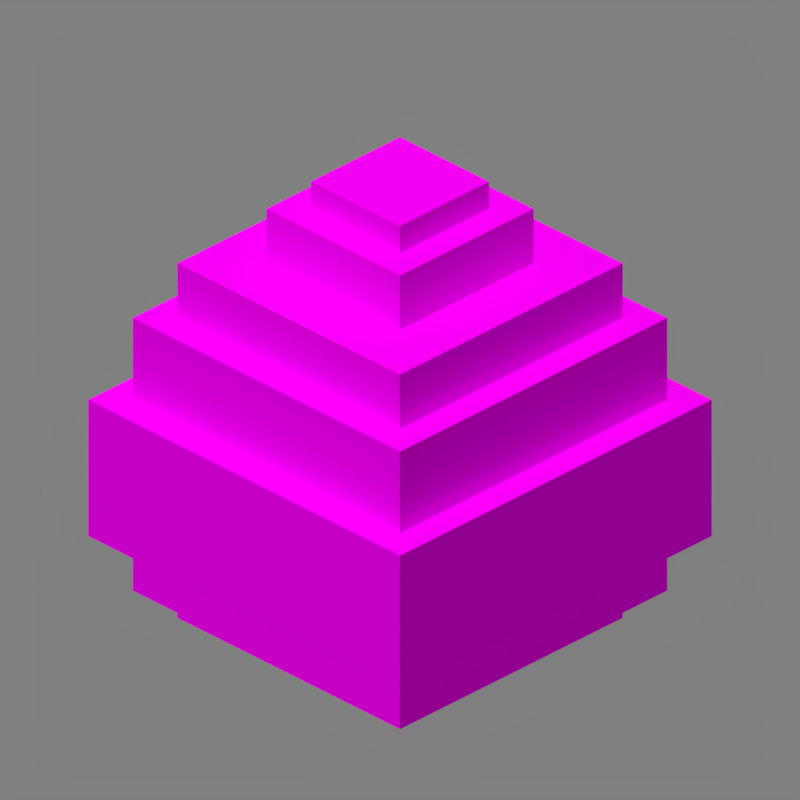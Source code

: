# Source: dragon_egg.blend  (saved by Blender 2.90.8; exported with 4.5.12 LTS)
import bpy
from mathutils import Matrix  # noqa: F401  (used for matrix-valued properties, if any)

bpy.ops.wm.read_factory_settings(use_empty=True)
scene = bpy.context.scene
scene.name = 'Scene'

# ---- collections
col_collection_1 = bpy.data.collections.new('Collection 1'); scene.collection.children.link(col_collection_1)

# ---- images (referenced by path relative to the original .blend; pixels are not part of the script)
import os
ASSET_DIR = os.environ.get("B2B_ASSET_DIR", "")  # directory of the original .blend (textures are referenced by path, not embedded)
HERE = os.path.dirname(os.path.abspath(__file__))  # packed textures are extracted next to this script under _unpacked/

def load_image(name, relpath, width, height, colorspace="sRGB"):
    """Load a texture the original file referenced (path relative to the .blend, or extracted next to this script)."""
    p = next((c for c in (os.path.join(HERE, relpath), os.path.join(ASSET_DIR, relpath)) if relpath and os.path.exists(c)), "")
    if p:
        img = bpy.data.images.load(p, check_existing=True)
        img.name = name
    else:  # same state as the original file: an image datablock whose file is absent (Cycles renders it pink)
        img = bpy.data.images.new(name, width, height)
        img.source = "FILE"
        img.filepath = "//" + (relpath or name)
    img.colorspace_settings.name = colorspace
    return img
img_dragon_egg_png = load_image('dragon_egg.png', 'dragon_egg.png', 1024, 1024, 'sRGB')

# ---- materials (node trees are filled in below, after node groups)
mat_dragon_egg_png = bpy.data.materials.new('dragon_egg.png')
mat_dragon_egg_png.use_backface_culling = True

# ---- material node trees
mat_dragon_egg_png.use_nodes = True; mat_dragon_egg_png.node_tree.nodes.clear()
_N = mat_dragon_egg_png.node_tree.nodes; _L = mat_dragon_egg_png.node_tree.links
n0 = _N.new('ShaderNodeOutputMaterial'); n0.name = 'Material Output'; n0.location = (300, 300)
n0.target = 'CYCLES'
n1 = _N.new('ShaderNodeBsdfPrincipled'); n1.name = 'Principled BSDF'; n1.location = (10, 300)
n1.distribution = 'GGX'
n1.subsurface_method = 'BURLEY'
n1.inputs[2].default_value = 1.0
n1.inputs[3].default_value = 1.45
n1.inputs[13].default_value = 0.0
n1.inputs[20].default_value = 0.0
n1.inputs[27].default_value = (0.0, 0.0, 0.0, 1.0)
n1.inputs[28].default_value = 1.0
n2 = _N.new('ShaderNodeTexImage'); n2.name = 'Image Texture'; n2.location = (-623, 190)
n2.image = img_dragon_egg_png
n2.interpolation = 'Closest'
n3 = _N.new('ShaderNodeOutputMaterial'); n3.name = 'Material Output.001'; n3.location = (0, 0)
n3.target = 'EEVEE'
n4 = _N.new('ShaderNodeMixShader'); n4.name = 'Mix Shader'; n4.location = (0, 0)
n4.label = 'Disable Shadow'
n4.hide = True
n5 = _N.new('ShaderNodeLightPath'); n5.name = 'Light Path'; n5.location = (0, 0)
n5.hide = True
n6 = _N.new('ShaderNodeBsdfTransparent'); n6.name = 'Transparent BSDF'; n6.location = (0, 0)
n6.hide = True
_L.new(n1.outputs[0], n0.inputs[0])
_L.new(n2.outputs[0], n1.inputs[0])
_L.new(n2.outputs[1], n1.inputs[4])
_L.new(n1.outputs[0], n4.inputs[1])
_L.new(n4.outputs[0], n3.inputs[0])
_L.new(n5.outputs[1], n4.inputs[0])
_L.new(n6.outputs[0], n4.inputs[2])
n0.is_active_output = True

# ---- world
world_world = bpy.data.worlds.new('World'); scene.world = world_world
world_world.use_nodes = True; world_world.node_tree.nodes.clear()
_N = world_world.node_tree.nodes; _L = world_world.node_tree.links
n0 = _N.new('ShaderNodeBackground'); n0.name = 'Background'; n0.location = (10, 300)
n0.inputs[0].default_value = (0.214, 0.214, 0.214, 1.0)
n1 = _N.new('ShaderNodeOutputWorld'); n1.name = 'World Output'; n1.location = (300, 300)
_L.new(n0.outputs[0], n1.inputs[0])
n1.is_active_output = True
world_world.color = (0.3268, 0.3268, 0.3268)
world_world.use_sun_shadow = False
world_world.sun_shadow_jitter_overblur = 0.0
world_world.cycles.sampling_method = 'MANUAL'

# ---- cameras
cam_camera = bpy.data.cameras.new('Camera')
cam_camera.type = 'ORTHO'
cam_camera.clip_end = 100.0
cam_camera.lens = 35.0
cam_camera.sensor_width = 32.0
cam_camera.sensor_height = 18.0
cam_camera.ortho_scale = 5.08
cam_camera.dof.focus_distance = 0.0
cam_camera.dof.aperture_fstop = 128.0

# ---- lights
light_sun = bpy.data.lights.new('Sun', 'SUN')
light_sun.transmission_factor = 0.0
light_sun.angle = 1.309
light_sun.energy = 2.45
light_sun.shadow_soft_size = 0.125

# ---- meshes
me_dragon_egg = bpy.data.meshes.new('Dragon_Egg')
me_dragon_egg.from_pydata([(-1.0, -1.0, -1.0), (-1.0, -1.0, 1.0), (-1.0, 1.0, -1.0), (-1.0, 1.0, 1.0), (1.0, -1.0, -1.0), (1.0, -1.0, 1.0), (1.0, 1.0, -1.0), (1.0, 1.0, 1.0), (-2.5, -2.5, -31.0), (-2.5, -2.5, -29.0), (-2.5, 2.5, -31.0), (-2.5, 2.5, -29.0), (2.5, -2.5, -31.0), (2.5, -2.5, -29.0), (2.5, 2.5, -31.0), (2.5, 2.5, -29.0), (-3.0, -3.0, -29.0), (-3.0, -3.0, -25.0), (-3.0, 3.0, -29.0), (-3.0, 3.0, -25.0), (3.0, -3.0, -29.0), (3.0, -3.0, -25.0), (3.0, 3.0, -29.0), (3.0, 3.0, -25.0), (-3.5, -3.5, -25.0), (-3.5, -3.5, -15.0), (-3.5, 3.5, -25.0), (-3.5, 3.5, -15.0), (3.5, -3.5, -25.0), (3.5, -3.5, -15.0), (3.5, 3.5, -25.0), (3.5, 3.5, -15.0), (-3.0, -3.0, -15.0), (-3.0, -3.0, -9.0), (-3.0, 3.0, -15.0), (-3.0, 3.0, -9.0), (3.0, -3.0, -15.0), (3.0, -3.0, -9.0), (3.0, 3.0, -15.0), (3.0, 3.0, -9.0), (-2.5, -2.5, -9.0), (-2.5, -2.5, -5.0), (-2.5, 2.5, -9.0), (-2.5, 2.5, -5.0), (2.5, -2.5, -9.0), (2.5, -2.5, -5.0), (2.5, 2.5, -9.0), (2.5, 2.5, -5.0), (-1.5, -1.5, -5.0), (-1.5, -1.5, -1.0), (-1.5, 1.5, -5.0), (-1.5, 1.5, -1.0), (1.5, -1.5, -5.0), (1.5, -1.5, -1.0), (1.5, 1.5, -5.0), (1.5, 1.5, -1.0)], [], [(0, 1, 3, 2), (2, 3, 7, 6), (6, 7, 5, 4), (4, 5, 1, 0), (2, 6, 4, 0), (7, 3, 1, 5), (8, 9, 11, 10), (10, 11, 15, 14), (14, 15, 13, 12), (12, 13, 9, 8), (10, 14, 12, 8), (15, 11, 9, 13), (16, 17, 19, 18), (18, 19, 23, 22), (22, 23, 21, 20), (20, 21, 17, 16), (18, 22, 20, 16), (23, 19, 17, 21), (24, 25, 27, 26), (26, 27, 31, 30), (30, 31, 29, 28), (28, 29, 25, 24), (26, 30, 28, 24), (31, 27, 25, 29), (32, 33, 35, 34), (34, 35, 39, 38), (38, 39, 37, 36), (36, 37, 33, 32), (34, 38, 36, 32), (39, 35, 33, 37), (40, 41, 43, 42), (42, 43, 47, 46), (46, 47, 45, 44), (44, 45, 41, 40), (42, 46, 44, 40), (47, 43, 41, 45), (48, 49, 51, 50), (50, 51, 55, 54), (54, 55, 53, 52), (52, 53, 49, 48), (50, 54, 52, 48), (55, 51, 49, 53)])
_uv = me_dragon_egg.uv_layers.new(name='UVMap')
_uv.uv.foreach_set('vector', [0.625, 0.0, 0.625, 0.0625, 0.375, 0.0625, 0.375, 0.0, 0.625, 0.0, 0.625, 0.0625, 0.375, 0.0625, 0.375, 0.0, 0.625, 0.0, 0.625, 0.0625, 0.375, 0.0625, 0.375, 0.0, 0.625, 0.0, 0.625, 0.0625, 0.375, 0.0625, 0.375, 0.0, 0.375, 0.375, 0.625, 0.375, 0.625, 0.625, 0.375, 0.625, 0.625, 0.625, 0.375, 0.625, 0.375, 0.375, 0.625, 0.375, 0.8125, 0.9375, 0.8125, 1.0, 0.1875, 1.0, 0.1875, 0.9375, 0.8125, 0.9375, 0.8125, 1.0, 0.1875, 1.0, 0.1875, 0.9375, 0.8125, 0.9375, 0.8125, 1.0, 0.1875, 1.0, 0.1875, 0.9375, 0.8125, 0.9375, 0.8125, 1.0, 0.1875, 1.0, 0.1875, 0.9375, 0.1875, 0.1875, 0.8125, 0.1875, 0.8125, 0.8125, 0.1875, 0.8125, 0.8125, 0.8125, 0.1875, 0.8125, 0.1875, 0.1875, 0.8125, 0.1875, 0.875, 0.8125, 0.875, 0.9375, 0.125, 0.9375, 0.125, 0.8125, 0.875, 0.8125, 0.875, 0.9375, 0.125, 0.9375, 0.125, 0.8125, 0.875, 0.8125, 0.875, 0.9375, 0.125, 0.9375, 0.125, 0.8125, 0.875, 0.8125, 0.875, 0.9375, 0.125, 0.9375, 0.125, 0.8125, 0.125, 0.125, 0.875, 0.125, 0.875, 0.875, 0.125, 0.875, 0.875, 0.875, 0.125, 0.875, 0.125, 0.125, 0.875, 0.125, 0.9375, 0.5, 0.9375, 0.8125, 0.0625, 0.8125, 0.0625, 0.5, 0.9375, 0.5, 0.9375, 0.8125, 0.0625, 0.8125, 0.0625, 0.5, 0.9375, 0.5, 0.9375, 0.8125, 0.0625, 0.8125, 0.0625, 0.5, 0.9375, 0.5, 0.9375, 0.8125, 0.0625, 0.8125, 0.0625, 0.5, 0.0625, 0.0625, 0.9375, 0.0625, 0.9375, 0.9375, 0.0625, 0.9375, 0.9375, 0.9375, 0.0625, 0.9375, 0.0625, 0.0625, 0.9375, 0.0625, 0.875, 0.3125, 0.875, 0.5, 0.125, 0.5, 0.125, 0.3125, 0.875, 0.3125, 0.875, 0.5, 0.125, 0.5, 0.125, 0.3125, 0.875, 0.3125, 0.875, 0.5, 0.125, 0.5, 0.125, 0.3125, 0.875, 0.3125, 0.875, 0.5, 0.125, 0.5, 0.125, 0.3125, 0.125, 0.125, 0.875, 0.125, 0.875, 0.875, 0.125, 0.875, 0.875, 0.875, 0.125, 0.875, 0.125, 0.125, 0.875, 0.125, 0.8125, 0.1875, 0.8125, 0.3125, 0.1875, 0.3125, 0.1875, 0.1875, 0.8125, 0.1875, 0.8125, 0.3125, 0.1875, 0.3125, 0.1875, 0.1875, 0.8125, 0.1875, 0.8125, 0.3125, 0.1875, 0.3125, 0.1875, 0.1875, 0.8125, 0.1875, 0.8125, 0.3125, 0.1875, 0.3125, 0.1875, 0.1875, 0.1875, 0.1875, 0.8125, 0.1875, 0.8125, 0.8125, 0.1875, 0.8125, 0.8125, 0.8125, 0.1875, 0.8125, 0.1875, 0.1875, 0.8125, 0.1875, 0.5625, 0.0625, 0.6875, 0.0625, 0.6875, 0.4375, 0.5625, 0.4375, 0.5625, 0.0625, 0.6875, 0.0625, 0.6875, 0.4375, 0.5625, 0.4375, 0.5625, 0.0625, 0.6875, 0.0625, 0.6875, 0.4375, 0.5625, 0.4375, 0.5625, 0.0625, 0.6875, 0.0625, 0.6875, 0.4375, 0.5625, 0.4375, 0.3125, 0.3125, 0.6875, 0.3125, 0.6875, 0.6875, 0.3125, 0.6875, 0.6875, 0.6875, 0.3125, 0.6875, 0.3125, 0.3125, 0.6875, 0.3125])
me_dragon_egg.materials.append(mat_dragon_egg_png)
me_dragon_egg.use_remesh_fix_poles = True
me_dragon_egg.use_remesh_preserve_attributes = False
me_dragon_egg.use_mirror_vertex_groups = False
me_dragon_egg.update()

# ---- objects
ob_camera = bpy.data.objects.new('Camera', cam_camera)
ob_sun = bpy.data.objects.new('Sun', light_sun)
ob_dragon_egg = bpy.data.objects.new('Dragon_Egg', me_dragon_egg)

# ---- transforms, parenting, visibility, modifiers, constraints
ob_camera.location = (4.8, -4.8, 3.919)
ob_camera.rotation_euler = (1.047, 0.0, 0.7854)
ob_camera.lock_rotations_4d = False
ob_camera.empty_display_type = 'ARROWS'
ob_camera.color = (0.0, 0.0, 0.0, 0.0)
ob_camera.display_type = 'WIRE'
ob_camera.lineart.crease_threshold = 0.0
ob_sun.location = (-1.899, -3.194, 0.0)
ob_sun.rotation_euler = (0.4136, -0.2434, 0.1929)
ob_sun.lineart.crease_threshold = 0.0
ob_dragon_egg.location = (0.0, 0.0, 1.5)
ob_dragon_egg.scale = (0.4, 0.4, 0.1)
ob_dragon_egg.visible_shadow = False
ob_dragon_egg.lineart.crease_threshold = 0.0

# ---- collection membership
col_collection_1.objects.link(ob_camera)
col_collection_1.objects.link(ob_sun)
col_collection_1.objects.link(ob_dragon_egg)

# ---- scene / render settings (as saved in the file)
scene.camera = ob_camera
scene.frame_start = 1; scene.frame_end = 1; scene.frame_set(1)
scene.render.engine = 'BLENDER_EEVEE_NEXT'
scene.render.image_settings.color_depth = '16'
scene.render.image_settings.compression = 100
scene.render.resolution_x = 300
scene.render.resolution_y = 300
scene.render.dither_intensity = 0.0
scene.render.filter_size = 0.0
scene.render.film_transparent = True
scene.cycles.use_denoising = False
scene.cycles.samples = 128
scene.cycles.sampling_pattern = 'TABULATED_SOBOL'
scene.cycles.light_sampling_threshold = 0.0
scene.cycles.use_adaptive_sampling = False
scene.cycles.use_light_tree = False
scene.cycles.blur_glossy = 0.0
scene.cycles.sample_clamp_indirect = 0.0
scene.eevee.taa_samples = 1
scene.eevee.taa_render_samples = 1
scene.eevee.use_taa_reprojection = False
scene.eevee.light_threshold = 0.0
scene.view_settings.view_transform = 'Standard'
bpy.context.view_layer.update()
